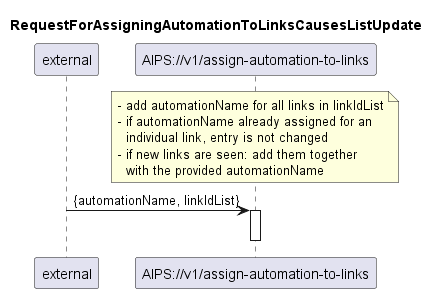

The diagram above was rendered by PlantUML. Its source (embedded in the PNG):
@startuml 101_assignAutomationToLinks
skinparam responseMessageBelowArrow true

title
RequestForAssigningAutomationToLinksCausesListUpdate
end title

participant "external" as requestor
participant "AIPS://v1/assign-automation-to-links" as assignAutomation

note over assignAutomation
- add automationName for all links in linkIdList
- if automationName already assigned for an 
  individual link, entry is not changed
- if new links are seen: add them together 
  with the provided automationName 
end note
requestor -> assignAutomation: {automationName, linkIdList}
activate assignAutomation

deactivate assignAutomation

@enduml